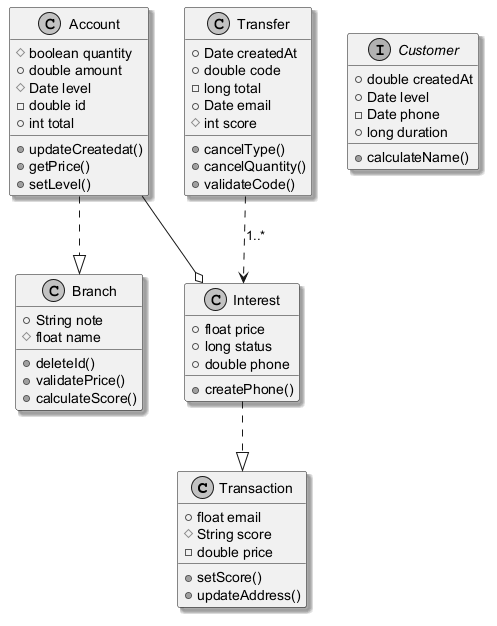

The diagram above was rendered by PlantUML. Its source (embedded in the PNG):
@startuml
skinparam monochrome true
skinparam shadowing true
class Transaction {
  +float email
  #String score
  -double price
  +setScore()
  +updateAddress()
}
class Account {
  #boolean quantity
  +double amount
  #Date level
  -double id
  +int total
  +updateCreatedat()
  +getPrice()
  +setLevel()
}
class Transfer {
  +Date createdAt
  +double code
  -long total
  +Date email
  #int score
  +cancelType()
  +cancelQuantity()
  +validateCode()
}
interface Customer {
  +double createdAt
  +Date level
  -Date phone
  +long duration
  +calculateName()
}
class Branch {
  +String note
  #float name
  +deleteId()
  +validatePrice()
  +calculateScore()
}
class Interest {
  +float price
  +long status
  +double phone
  +createPhone()
}
Transfer ..> Interest : "1..*"
Account ..|> Branch
Account --o Interest
Interest ..|> Transaction
@enduml